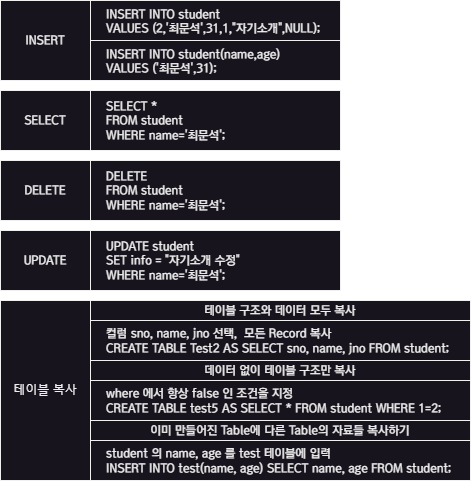

The diagram above was exported from draw.io. Its source (the exported page's mxGraphModel, read from the mxfile embedded in the PNG):
<mxGraphModel dx="1434" dy="836" grid="1" gridSize="10" guides="1" tooltips="1" connect="1" arrows="1" fold="1" page="1" pageScale="1" pageWidth="827" pageHeight="1169" math="0" shadow="0">
  <root>
    <mxCell id="0" />
    <mxCell id="1" parent="0" />
    <mxCell id="6pNl_peHHAhjkuMz2qzs-1" value="INSERT" style="rounded=0;whiteSpace=wrap;html=1;fontFamily=a고딕14;" vertex="1" parent="1">
      <mxGeometry x="30" y="40" width="90" height="80" as="geometry" />
    </mxCell>
    <mxCell id="6pNl_peHHAhjkuMz2qzs-2" value="&amp;nbsp; &amp;nbsp; INSERT INTO student&lt;br&gt;&amp;nbsp; &amp;nbsp; VALUES (2,'최문석',31,1,&quot;자기소개&quot;,NULL);" style="rounded=0;whiteSpace=wrap;html=1;fontFamily=a고딕14;verticalAlign=top;align=left;" vertex="1" parent="1">
      <mxGeometry x="120" y="40" width="250" height="40" as="geometry" />
    </mxCell>
    <mxCell id="6pNl_peHHAhjkuMz2qzs-3" value="&amp;nbsp; &amp;nbsp; INSERT INTO student(name,age)&lt;br&gt;&amp;nbsp; &amp;nbsp; VALUES ('최문석',31);" style="rounded=0;whiteSpace=wrap;html=1;fontFamily=a고딕14;verticalAlign=top;align=left;" vertex="1" parent="1">
      <mxGeometry x="120" y="80" width="250" height="40" as="geometry" />
    </mxCell>
    <mxCell id="6pNl_peHHAhjkuMz2qzs-4" value="SELECT" style="rounded=0;whiteSpace=wrap;html=1;fontFamily=a고딕14;" vertex="1" parent="1">
      <mxGeometry x="30" y="130" width="90" height="60" as="geometry" />
    </mxCell>
    <mxCell id="6pNl_peHHAhjkuMz2qzs-5" value="&amp;nbsp; &amp;nbsp; SELECT *&lt;br&gt;&amp;nbsp; &amp;nbsp; FROM student&lt;br&gt;&amp;nbsp; &amp;nbsp; WHERE name='최문석';" style="rounded=0;whiteSpace=wrap;html=1;fontFamily=a고딕14;verticalAlign=middle;align=left;" vertex="1" parent="1">
      <mxGeometry x="120" y="130" width="250" height="60" as="geometry" />
    </mxCell>
    <mxCell id="6pNl_peHHAhjkuMz2qzs-6" value="DELETE" style="rounded=0;whiteSpace=wrap;html=1;fontFamily=a고딕14;" vertex="1" parent="1">
      <mxGeometry x="30" y="200" width="90" height="60" as="geometry" />
    </mxCell>
    <mxCell id="6pNl_peHHAhjkuMz2qzs-7" value="&amp;nbsp; &amp;nbsp; DELETE&lt;br&gt;&amp;nbsp; &amp;nbsp; FROM student&lt;br&gt;&amp;nbsp; &amp;nbsp; WHERE name='최문석';" style="rounded=0;whiteSpace=wrap;html=1;fontFamily=a고딕14;verticalAlign=middle;align=left;" vertex="1" parent="1">
      <mxGeometry x="120" y="200" width="250" height="60" as="geometry" />
    </mxCell>
    <mxCell id="6pNl_peHHAhjkuMz2qzs-8" value="UPDATE" style="rounded=0;whiteSpace=wrap;html=1;fontFamily=a고딕14;" vertex="1" parent="1">
      <mxGeometry x="30" y="270" width="90" height="60" as="geometry" />
    </mxCell>
    <mxCell id="6pNl_peHHAhjkuMz2qzs-9" value="&amp;nbsp; &amp;nbsp; UPDATE student&lt;br&gt;&amp;nbsp; &amp;nbsp; SET info = &quot;자기소개 수정&quot;&lt;br&gt;&amp;nbsp; &amp;nbsp; WHERE name='최문석';" style="rounded=0;whiteSpace=wrap;html=1;fontFamily=a고딕14;verticalAlign=middle;align=left;" vertex="1" parent="1">
      <mxGeometry x="120" y="270" width="250" height="60" as="geometry" />
    </mxCell>
    <mxCell id="6pNl_peHHAhjkuMz2qzs-10" value="테이블 복사" style="rounded=0;whiteSpace=wrap;html=1;" vertex="1" parent="1">
      <mxGeometry x="30" y="340" width="90" height="180" as="geometry" />
    </mxCell>
    <mxCell id="6pNl_peHHAhjkuMz2qzs-11" value="&lt;div style=&quot;&quot;&gt;&lt;span style=&quot;background-color: initial;&quot;&gt;테이블 구조와 데이터 모두 복사&lt;/span&gt;&lt;/div&gt;" style="rounded=0;whiteSpace=wrap;html=1;fontFamily=a고딕14;verticalAlign=middle;align=center;" vertex="1" parent="1">
      <mxGeometry x="120" y="340" width="380" height="20" as="geometry" />
    </mxCell>
    <mxCell id="6pNl_peHHAhjkuMz2qzs-12" value="&lt;div&gt;&amp;nbsp; &amp;nbsp; 컬럼 sno, name, jno 선택,&amp;nbsp; 모든 Record 복사&amp;nbsp;&lt;/div&gt;&lt;div&gt;&amp;nbsp; &amp;nbsp; CREATE TABLE Test2 AS SELECT sno, name, jno FROM student;&lt;span style=&quot;&quot;&gt;&lt;/span&gt;&lt;/div&gt;" style="rounded=0;whiteSpace=wrap;html=1;fontFamily=a고딕14;verticalAlign=middle;align=left;" vertex="1" parent="1">
      <mxGeometry x="120" y="360" width="380" height="40" as="geometry" />
    </mxCell>
    <mxCell id="6pNl_peHHAhjkuMz2qzs-13" value="&lt;div style=&quot;&quot;&gt;데이터 없이 테이블 구조만 복사&lt;br&gt;&lt;/div&gt;" style="rounded=0;whiteSpace=wrap;html=1;fontFamily=a고딕14;verticalAlign=middle;align=center;" vertex="1" parent="1">
      <mxGeometry x="120" y="400" width="380" height="20" as="geometry" />
    </mxCell>
    <mxCell id="6pNl_peHHAhjkuMz2qzs-14" value="&amp;nbsp; &amp;nbsp; where 에서 항상 false 인 조건을 지정&lt;br&gt;&amp;nbsp; &amp;nbsp;&amp;nbsp;CREATE TABLE test5 AS SELECT * FROM student WHERE 1=2;" style="rounded=0;whiteSpace=wrap;html=1;fontFamily=a고딕14;verticalAlign=middle;align=left;" vertex="1" parent="1">
      <mxGeometry x="120" y="420" width="380" height="40" as="geometry" />
    </mxCell>
    <mxCell id="6pNl_peHHAhjkuMz2qzs-15" value="&lt;div style=&quot;&quot;&gt;이미 만들어진 Table에 다른 Table의 자료들 복사하기&lt;br&gt;&lt;/div&gt;" style="rounded=0;whiteSpace=wrap;html=1;fontFamily=a고딕14;verticalAlign=middle;align=center;" vertex="1" parent="1">
      <mxGeometry x="120" y="460" width="380" height="20" as="geometry" />
    </mxCell>
    <mxCell id="6pNl_peHHAhjkuMz2qzs-16" value="&lt;div&gt;&amp;nbsp; &amp;nbsp; student 의 name, age 를 test 테이블에 입력&lt;/div&gt;&lt;div&gt;&amp;nbsp; &amp;nbsp; INSERT INTO test(name, age) SELECT name, age FROM student;&lt;span style=&quot;&quot;&gt;&lt;/span&gt;&lt;/div&gt;" style="rounded=0;whiteSpace=wrap;html=1;fontFamily=a고딕14;verticalAlign=middle;align=left;" vertex="1" parent="1">
      <mxGeometry x="120" y="480" width="380" height="40" as="geometry" />
    </mxCell>
  </root>
</mxGraphModel>